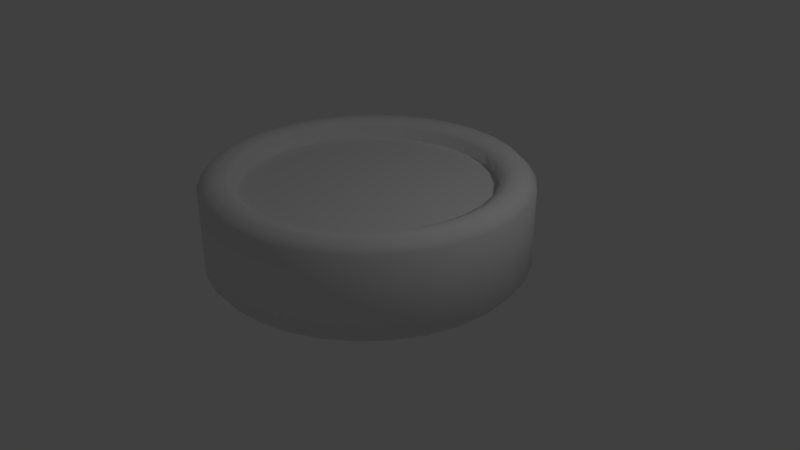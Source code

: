 # Source: urn.blend  (saved by Blender 2.79.0; exported with 4.5.12 LTS)
import bpy
from mathutils import Matrix  # noqa: F401  (used for matrix-valued properties, if any)

bpy.ops.wm.read_factory_settings(use_empty=True)
scene = bpy.context.scene
scene.name = 'Scene'

# ---- collections
col_collection_1 = bpy.data.collections.new('Collection 1'); scene.collection.children.link(col_collection_1)

# ---- materials (node trees are filled in below, after node groups)
mat_material = bpy.data.materials.new('Material')
mat_material.alpha_threshold = 0.0
mat_material.use_transparent_shadow = False
mat_material.roughness = 0.5
mat_material.line_color = (0.0, 0.0, 0.0, 1.0)

# ---- material node trees

# ---- world
world_world = bpy.data.worlds.new('World'); scene.world = world_world
world_world.color = (0.05088, 0.05088, 0.05088)
world_world.use_sun_shadow = False
world_world.sun_shadow_jitter_overblur = 0.0
world_world.cycles.sampling_method = 'MANUAL'

# ---- cameras
cam_camera = bpy.data.cameras.new('Camera')
cam_camera.clip_end = 100.0
cam_camera.lens = 35.0
cam_camera.sensor_width = 32.0
cam_camera.sensor_height = 18.0
cam_camera.ortho_scale = 7.314
cam_camera.dof.focus_distance = 0.0
cam_camera.dof.aperture_fstop = 128.0

# ---- lights
light_lamp = bpy.data.lights.new('Lamp', 'POINT')
light_lamp.transmission_factor = 0.0
light_lamp.cutoff_distance = 30.0
light_lamp.energy = 100.0
light_lamp.shadow_buffer_clip_start = 1.001
light_lamp.shadow_soft_size = 0.1
light_lamp.shadow_maximum_resolution = 0.006
light_lamp.use_absolute_resolution = True

# ---- meshes
me_circle = bpy.data.meshes.new('Circle')
me_circle.from_pydata([(1.127e-07, 1.949, 0.9786), (-0.3802, 1.912, 0.9786), (-0.7459, 1.801, 0.9786), (-1.083, 1.621, 0.9786), (-1.378, 1.378, 0.9786), (-1.621, 1.083, 0.9786), (-1.801, 0.7459, 0.9786), (-1.912, 0.3802, 0.9786), (-1.949, -1.233e-07, 0.9786), (-1.912, -0.3802, 0.9786), (-1.801, -0.7459, 0.9786), (-1.621, -1.083, 0.9786), (-1.378, -1.378, 0.9786), (-1.083, -1.621, 0.9786), (-0.7459, -1.801, 0.9786), (-0.3802, -1.912, 0.9786), (7.478e-07, -1.949, 0.9786), (0.3802, -1.912, 0.9786), (0.7459, -1.801, 0.9786), (1.083, -1.621, 0.9786), (1.378, -1.378, 0.9786), (1.621, -1.083, 0.9786), (1.801, -0.7459, 0.9786), (1.912, -0.3802, 0.9786), (1.949, 1.612e-06, 0.9786), (1.912, 0.3802, 0.9786), (1.801, 0.7459, 0.9786), (1.621, 1.083, 0.9786), (1.378, 1.378, 0.9786), (1.083, 1.621, 0.9786), (0.7459, 1.801, 0.9786), (0.3802, 1.912, 0.9786)], [], [(1, 2, 3, 4, 5, 6, 7, 8, 9, 10, 11, 12, 13, 14, 15, 16, 17, 18, 19, 20, 21, 22, 23, 24, 25, 26, 27, 28, 29, 30, 31, 0)])
_uv = me_circle.uv_layers.new(name='UVMap')
_uv.uv.foreach_set('vector', [0.4508, 0.9999, 0.3542, 0.9807, 0.2632, 0.943, 0.1813, 0.8883, 0.1117, 0.8187, 0.05699, 0.7368, 0.01931, 0.6458, 0.0001002, 0.5492, 9.998e-05, 0.4508, 0.01931, 0.3542, 0.05699, 0.2632, 0.1117, 0.1813, 0.1813, 0.1117, 0.2632, 0.05699, 0.3542, 0.01931, 0.4508, 9.998e-05, 0.5492, 0.0001002, 0.6458, 0.01931, 0.7368, 0.057, 0.8187, 0.1117, 0.8883, 0.1813, 0.943, 0.2632, 0.9807, 0.3542, 0.9999, 0.4508, 0.9999, 0.5492, 0.9807, 0.6458, 0.943, 0.7368, 0.8883, 0.8187, 0.8187, 0.8883, 0.7368, 0.943, 0.6458, 0.9807, 0.5492, 0.9999])
me_circle.use_remesh_preserve_volume = False
me_circle.use_remesh_preserve_attributes = False
me_circle.use_mirror_vertex_groups = False
me_circle.update()
me_cube = bpy.data.meshes.new('Cube')
me_cube.from_pydata([(1.187e-07, 2.0, 0.0), (-0.3902, 1.962, 0.0), (-0.7654, 1.848, 0.0), (-1.111, 1.663, 0.0), (-1.414, 1.414, 0.0), (-1.663, 1.111, 0.0), (-1.848, 0.7654, 0.0), (-1.962, 0.3902, 0.0), (-2.0, -1.34e-07, 0.0), (-1.962, -0.3902, 0.0), (-1.848, -0.7654, 0.0), (-1.663, -1.111, 0.0), (-1.414, -1.414, 0.0), (-1.111, -1.663, 0.0), (-0.7654, -1.848, 0.0), (-0.3902, -1.962, 0.0), (7.704e-07, -2.0, 0.0), (0.3902, -1.962, 0.0), (0.7654, -1.848, 0.0), (1.111, -1.663, 0.0), (1.414, -1.414, 0.0), (1.663, -1.111, 0.0), (1.848, -0.7654, 0.0), (1.962, -0.3902, 0.0), (2.0, 1.646e-06, 0.0), (1.962, 0.3902, 0.0), (1.848, 0.7654, 0.0), (1.663, 1.111, 0.0), (1.414, 1.414, 0.0), (1.111, 1.663, 0.0), (0.7654, 1.848, 0.0), (0.3902, 1.962, 0.0), (1.242e-07, 2.068, 0.09016), (-0.4035, 2.028, 0.09016), (-0.7915, 1.911, 0.09016), (-1.149, 1.72, 0.09016), (-1.462, 1.462, 0.09016), (-1.72, 1.149, 0.09016), (-1.911, 0.7915, 0.09016), (-2.028, 0.4035, 0.09016), (-2.068, -1.488e-07, 0.09016), (-2.028, -0.4035, 0.09016), (-1.911, -0.7915, 0.09016), (-1.72, -1.149, 0.09016), (-1.462, -1.462, 0.09016), (-1.149, -1.72, 0.09016), (-0.7915, -1.911, 0.09016), (-0.4035, -2.028, 0.09016), (7.98e-07, -2.068, 0.09016), (0.4035, -2.028, 0.09016), (0.7915, -1.911, 0.09016), (1.149, -1.72, 0.09016), (1.462, -1.462, 0.09016), (1.72, -1.149, 0.09016), (1.911, -0.7914, 0.09016), (2.028, -0.4035, 0.09016), (2.068, 1.692e-06, 0.09016), (2.028, 0.4035, 0.09016), (1.911, 0.7915, 0.09016), (1.72, 1.149, 0.09016), (1.462, 1.462, 0.09016), (1.149, 1.72, 0.09016), (0.7914, 1.911, 0.09016), (0.4035, 2.028, 0.09016), (1.242e-07, 2.068, 1.087), (-0.4035, 2.028, 1.087), (-0.7915, 1.911, 1.087), (-1.149, 1.72, 1.087), (-1.462, 1.462, 1.087), (-1.72, 1.149, 1.087), (-1.911, 0.7915, 1.087), (-2.028, 0.4035, 1.087), (-2.068, -1.488e-07, 1.087), (-2.028, -0.4035, 1.087), (-1.911, -0.7915, 1.087), (-1.72, -1.149, 1.087), (-1.462, -1.462, 1.087), (-1.149, -1.72, 1.087), (-0.7915, -1.911, 1.087), (-0.4035, -2.028, 1.087), (7.98e-07, -2.068, 1.087), (0.4035, -2.028, 1.087), (0.7915, -1.911, 1.087), (1.149, -1.72, 1.087), (1.462, -1.462, 1.087), (1.72, -1.149, 1.087), (1.911, -0.7914, 1.087), (2.028, -0.4035, 1.087), (2.068, 1.692e-06, 1.087), (2.028, 0.4035, 1.087), (1.911, 0.7915, 1.087), (1.72, 1.149, 1.087), (1.462, 1.462, 1.087), (1.149, 1.72, 1.087), (0.7914, 1.911, 1.087), (0.4035, 2.028, 1.087), (1.17e-07, 1.951, 1.204), (-0.3806, 1.913, 1.204), (-0.7466, 1.802, 1.204), (-1.084, 1.622, 1.204), (-1.38, 1.38, 1.204), (-1.622, 1.084, 1.204), (-1.802, 0.7466, 1.204), (-1.913, 0.3806, 1.204), (-1.951, -1.269e-07, 1.204), (-1.913, -0.3806, 1.204), (-1.802, -0.7466, 1.204), (-1.622, -1.084, 1.204), (-1.38, -1.38, 1.204), (-1.084, -1.622, 1.204), (-0.7466, -1.802, 1.204), (-0.3806, -1.913, 1.204), (7.527e-07, -1.951, 1.204), (0.3806, -1.913, 1.204), (0.7466, -1.802, 1.204), (1.084, -1.622, 1.204), (1.38, -1.38, 1.204), (1.622, -1.084, 1.204), (1.802, -0.7466, 1.204), (1.913, -0.3806, 1.204), (1.951, 1.61e-06, 1.204), (1.913, 0.3806, 1.204), (1.802, 0.7466, 1.204), (1.622, 1.084, 1.204), (1.38, 1.38, 1.204), (1.084, 1.622, 1.204), (0.7466, 1.802, 1.204), (0.3806, 1.913, 1.204), (1.016e-07, 1.767, 1.204), (-0.3447, 1.733, 1.204), (-0.6762, 1.633, 1.204), (-0.9817, 1.469, 1.204), (-1.25, 1.25, 1.204), (-1.469, 0.9817, 1.204), (-1.633, 0.6762, 1.204), (-1.733, 0.3447, 1.204), (-1.767, -8.474e-08, 1.204), (-1.733, -0.3447, 1.204), (-1.633, -0.6762, 1.204), (-1.469, -0.9817, 1.204), (-1.25, -1.25, 1.204), (-0.9817, -1.469, 1.204), (-0.6762, -1.633, 1.204), (-0.3447, -1.733, 1.204), (6.774e-07, -1.767, 1.204), (0.3447, -1.733, 1.204), (0.6762, -1.633, 1.204), (0.9817, -1.469, 1.204), (1.25, -1.25, 1.204), (1.469, -0.9817, 1.204), (1.633, -0.6762, 1.204), (1.733, -0.3447, 1.204), (1.767, 1.488e-06, 1.204), (1.733, 0.3447, 1.204), (1.633, 0.6762, 1.204), (1.469, 0.9817, 1.204), (1.25, 1.25, 1.204), (0.9817, 1.469, 1.204), (0.6762, 1.633, 1.204), (0.3447, 1.733, 1.204), (9.413e-08, 1.617, 1.127), (-0.3154, 1.586, 1.127), (-0.6186, 1.494, 1.127), (-0.8981, 1.344, 1.127), (-1.143, 1.143, 1.127), (-1.344, 0.8981, 1.127), (-1.494, 0.6186, 1.127), (-1.586, 0.3154, 1.127), (-1.617, -5.055e-08, 1.127), (-1.586, -0.3154, 1.127), (-1.494, -0.6186, 1.127), (-1.344, -0.8981, 1.127), (-1.143, -1.143, 1.127), (-0.8981, -1.344, 1.127), (-0.6186, -1.494, 1.127), (-0.3154, -1.586, 1.127), (6.209e-07, -1.617, 1.127), (0.3154, -1.586, 1.127), (0.6186, -1.494, 1.127), (0.8981, -1.344, 1.127), (1.143, -1.143, 1.127), (1.344, -0.8981, 1.127), (1.494, -0.6186, 1.127), (1.586, -0.3154, 1.127), (1.617, 1.388e-06, 1.127), (1.586, 0.3154, 1.127), (1.494, 0.6186, 1.127), (1.344, 0.8981, 1.127), (1.143, 1.143, 1.127), (0.8981, 1.344, 1.127), (0.6186, 1.494, 1.127), (0.3154, 1.586, 1.127), (9.413e-08, 1.617, 0.6924), (-0.3154, 1.586, 0.6924), (-0.6186, 1.494, 0.6924), (-0.8981, 1.344, 0.6924), (-1.143, 1.143, 0.6924), (-1.344, 0.8981, 0.6924), (-1.494, 0.6186, 0.6924), (-1.586, 0.3154, 0.6924), (-1.617, -5.055e-08, 0.6924), (-1.586, -0.3154, 0.6924), (-1.494, -0.6186, 0.6924), (-1.344, -0.8981, 0.6924), (-1.143, -1.143, 0.6924), (-0.8981, -1.344, 0.6924), (-0.6186, -1.494, 0.6924), (-0.3154, -1.586, 0.6924), (6.209e-07, -1.617, 0.6924), (0.3154, -1.586, 0.6924), (0.6186, -1.494, 0.6924), (0.8981, -1.344, 0.6924), (1.143, -1.143, 0.6924), (1.344, -0.8981, 0.6924), (1.494, -0.6186, 0.6924), (1.586, -0.3154, 0.6924), (1.617, 1.388e-06, 0.6924), (1.586, 0.3154, 0.6924), (1.494, 0.6186, 0.6924), (1.344, 0.8981, 0.6924), (1.143, 1.143, 0.6924), (0.8981, 1.344, 0.6924), (0.6186, 1.494, 0.6924), (0.3154, 1.586, 0.6924)], [], [(13, 45, 44, 12), (27, 59, 58, 26), (14, 46, 45, 13), (1, 33, 32, 0), (28, 60, 59, 27), (15, 47, 46, 14), (2, 34, 33, 1), (29, 61, 60, 28), (16, 48, 47, 15), (3, 35, 34, 2), (30, 62, 61, 29), (17, 49, 48, 16), (4, 36, 35, 3), (31, 63, 62, 30), (18, 50, 49, 17), (5, 37, 36, 4), (0, 32, 63, 31), (19, 51, 50, 18), (6, 38, 37, 5), (20, 52, 51, 19), (7, 39, 38, 6), (21, 53, 52, 20), (8, 40, 39, 7), (22, 54, 53, 21), (9, 41, 40, 8), (23, 55, 54, 22), (10, 42, 41, 9), (24, 56, 55, 23), (11, 43, 42, 10), (25, 57, 56, 24), (12, 44, 43, 11), (26, 58, 57, 25), (53, 85, 84, 52), (40, 72, 71, 39), (54, 86, 85, 53), (41, 73, 72, 40), (55, 87, 86, 54), (42, 74, 73, 41), (56, 88, 87, 55), (43, 75, 74, 42), (57, 89, 88, 56), (44, 76, 75, 43), (58, 90, 89, 57), (45, 77, 76, 44), (59, 91, 90, 58), (46, 78, 77, 45), (33, 65, 64, 32), (60, 92, 91, 59), (47, 79, 78, 46), (34, 66, 65, 33), (61, 93, 92, 60), (48, 80, 79, 47), (35, 67, 66, 34), (62, 94, 93, 61), (49, 81, 80, 48), (36, 68, 67, 35), (63, 95, 94, 62), (50, 82, 81, 49), (37, 69, 68, 36), (32, 64, 95, 63), (51, 83, 82, 50), (38, 70, 69, 37), (52, 84, 83, 51), (39, 71, 70, 38), (88, 120, 119, 87), (75, 107, 106, 74), (89, 121, 120, 88), (76, 108, 107, 75), (90, 122, 121, 89), (77, 109, 108, 76), (91, 123, 122, 90), (78, 110, 109, 77), (65, 97, 96, 64), (92, 124, 123, 91), (79, 111, 110, 78), (66, 98, 97, 65), (93, 125, 124, 92), (80, 112, 111, 79), (67, 99, 98, 66), (94, 126, 125, 93), (81, 113, 112, 80), (68, 100, 99, 67), (95, 127, 126, 94), (82, 114, 113, 81), (69, 101, 100, 68), (64, 96, 127, 95), (83, 115, 114, 82), (70, 102, 101, 69), (84, 116, 115, 83), (71, 103, 102, 70), (85, 117, 116, 84), (72, 104, 103, 71), (86, 118, 117, 85), (73, 105, 104, 72), (87, 119, 118, 86), (74, 106, 105, 73), (123, 155, 154, 122), (110, 142, 141, 109), (97, 129, 128, 96), (124, 156, 155, 123), (111, 143, 142, 110), (98, 130, 129, 97), (125, 157, 156, 124), (112, 144, 143, 111), (99, 131, 130, 98), (126, 158, 157, 125), (113, 145, 144, 112), (100, 132, 131, 99), (127, 159, 158, 126), (114, 146, 145, 113), (101, 133, 132, 100), (96, 128, 159, 127), (115, 147, 146, 114), (102, 134, 133, 101), (116, 148, 147, 115), (103, 135, 134, 102), (117, 149, 148, 116), (104, 136, 135, 103), (118, 150, 149, 117), (105, 137, 136, 104), (119, 151, 150, 118), (106, 138, 137, 105), (120, 152, 151, 119), (107, 139, 138, 106), (121, 153, 152, 120), (108, 140, 139, 107), (122, 154, 153, 121), (109, 141, 140, 108), (158, 190, 189, 157), (145, 177, 176, 144), (132, 164, 163, 131), (159, 191, 190, 158), (146, 178, 177, 145), (133, 165, 164, 132), (128, 160, 191, 159), (147, 179, 178, 146), (134, 166, 165, 133), (148, 180, 179, 147), (135, 167, 166, 134), (149, 181, 180, 148), (136, 168, 167, 135), (150, 182, 181, 149), (137, 169, 168, 136), (151, 183, 182, 150), (138, 170, 169, 137), (152, 184, 183, 151), (139, 171, 170, 138), (153, 185, 184, 152), (140, 172, 171, 139), (154, 186, 185, 153), (141, 173, 172, 140), (155, 187, 186, 154), (142, 174, 173, 141), (129, 161, 160, 128), (156, 188, 187, 155), (143, 175, 174, 142), (130, 162, 161, 129), (157, 189, 188, 156), (144, 176, 175, 143), (131, 163, 162, 130), (180, 212, 211, 179), (167, 199, 198, 166), (181, 213, 212, 180), (168, 200, 199, 167), (182, 214, 213, 181), (169, 201, 200, 168), (183, 215, 214, 182), (170, 202, 201, 169), (184, 216, 215, 183), (171, 203, 202, 170), (185, 217, 216, 184), (172, 204, 203, 171), (186, 218, 217, 185), (173, 205, 204, 172), (187, 219, 218, 186), (174, 206, 205, 173), (161, 193, 192, 160), (188, 220, 219, 187), (175, 207, 206, 174), (162, 194, 193, 161), (189, 221, 220, 188), (176, 208, 207, 175), (163, 195, 194, 162), (190, 222, 221, 189), (177, 209, 208, 176), (164, 196, 195, 163), (191, 223, 222, 190), (178, 210, 209, 177), (165, 197, 196, 164), (160, 192, 223, 191), (179, 211, 210, 178), (166, 198, 197, 165)])
me_cube.polygons.foreach_set('use_smooth', [True] * 192)
_uv = me_cube.uv_layers.new(name='UVMap')
_uv.uv.foreach_set('vector', [0.3546, 0.01911, 0.3625, 0.04537, 0.2767, 0.08064, 0.2639, 0.05641, 0.8186, 0.8849, 0.8013, 0.8636, 0.8671, 0.7982, 0.8882, 0.8156, 0.451, 9.978e-05, 0.4536, 0.0274, 0.3625, 0.04537, 0.3546, 0.01911, 0.2634, 0.9393, 0.2764, 0.915, 0.3625, 0.9505, 0.3545, 0.9768, 0.7368, 0.9393, 0.724, 0.9151, 0.8013, 0.8636, 0.8186, 0.8849, 0.5492, 0.000122, 0.5465, 0.02742, 0.4536, 0.0274, 0.451, 9.978e-05, 0.1814, 0.8847, 0.1989, 0.8634, 0.2764, 0.915, 0.2634, 0.9393, 0.646, 0.9768, 0.6381, 0.9505, 0.724, 0.9151, 0.7368, 0.9393, 0.6456, 0.01921, 0.6376, 0.04547, 0.5465, 0.02742, 0.5492, 0.000122, 0.1117, 0.8152, 0.1329, 0.7977, 0.1989, 0.8634, 0.1814, 0.8847, 0.5495, 0.9959, 0.5469, 0.9686, 0.6381, 0.9505, 0.646, 0.9768, 0.7365, 0.05667, 0.7236, 0.08089, 0.6376, 0.04547, 0.6456, 0.01921, 0.05687, 0.7334, 0.08112, 0.7204, 0.1329, 0.7977, 0.1117, 0.8152, 0.4511, 0.9959, 0.4538, 0.9686, 0.5469, 0.9686, 0.5495, 0.9959, 0.8184, 0.1111, 0.801, 0.1323, 0.7236, 0.08089, 0.7365, 0.05667, 0.0192, 0.6424, 0.0455, 0.6345, 0.08112, 0.7204, 0.05687, 0.7334, 0.3545, 0.9768, 0.3625, 0.9505, 0.4538, 0.9686, 0.4511, 0.9959, 0.8881, 0.1805, 0.8669, 0.1979, 0.801, 0.1323, 0.8184, 0.1111, 9.978e-05, 0.546, 0.02742, 0.5434, 0.0455, 0.6345, 0.0192, 0.6424, 0.9429, 0.2621, 0.9187, 0.275, 0.8669, 0.1979, 0.8881, 0.1805, 0.0002973, 0.4477, 0.02758, 0.4505, 0.02742, 0.5434, 9.978e-05, 0.546, 0.9806, 0.3528, 0.9544, 0.3607, 0.9187, 0.275, 0.9429, 0.2621, 0.01975, 0.3515, 0.04593, 0.3596, 0.02758, 0.4505, 0.0002973, 0.4477, 0.9999, 0.4491, 0.9726, 0.4517, 0.9544, 0.3607, 0.9806, 0.3528, 0.05765, 0.261, 0.08173, 0.274, 0.04593, 0.3596, 0.01975, 0.3515, 0.9999, 0.5473, 0.9726, 0.5445, 0.9726, 0.4517, 0.9999, 0.4491, 0.1125, 0.1797, 0.1336, 0.1972, 0.08173, 0.274, 0.05765, 0.261, 0.9807, 0.6435, 0.9545, 0.6355, 0.9726, 0.5445, 0.9999, 0.5473, 0.1821, 0.1106, 0.1994, 0.1319, 0.1336, 0.1972, 0.1125, 0.1797, 0.9429, 0.7342, 0.9188, 0.7211, 0.9545, 0.6355, 0.9807, 0.6435, 0.2639, 0.05641, 0.2767, 0.08064, 0.1994, 0.1319, 0.1821, 0.1106, 0.8882, 0.8156, 0.8671, 0.7982, 0.9188, 0.7211, 0.9429, 0.7342, 0.9544, 0.3607, 0.779, 0.4121, 0.7566, 0.3598, 0.9187, 0.275, 0.04593, 0.3596, 0.2199, 0.4151, 0.2091, 0.4708, 0.02758, 0.4505, 0.9726, 0.4517, 0.7906, 0.4677, 0.779, 0.4121, 0.9544, 0.3607, 0.08173, 0.274, 0.2414, 0.3626, 0.2199, 0.4151, 0.04593, 0.3596, 0.9726, 0.5445, 0.7911, 0.5244, 0.7906, 0.4677, 0.9726, 0.4517, 0.1336, 0.1972, 0.2728, 0.3153, 0.2414, 0.3626, 0.08173, 0.274, 0.9545, 0.6355, 0.7804, 0.5802, 0.7911, 0.5244, 0.9726, 0.5445, 0.1994, 0.1319, 0.313, 0.275, 0.2728, 0.3153, 0.1336, 0.1972, 0.9188, 0.7211, 0.759, 0.6328, 0.7804, 0.5802, 0.9545, 0.6355, 0.2767, 0.08064, 0.3603, 0.2433, 0.313, 0.275, 0.1994, 0.1319, 0.8671, 0.7982, 0.7275, 0.6801, 0.759, 0.6328, 0.9188, 0.7211, 0.3625, 0.04537, 0.413, 0.2213, 0.3603, 0.2433, 0.2767, 0.08064, 0.8013, 0.8636, 0.6874, 0.7205, 0.7275, 0.6801, 0.8671, 0.7982, 0.4536, 0.0274, 0.469, 0.2099, 0.413, 0.2213, 0.3625, 0.04537, 0.2764, 0.915, 0.3645, 0.7541, 0.4177, 0.7755, 0.3625, 0.9505, 0.724, 0.9151, 0.64, 0.7523, 0.6874, 0.7205, 0.8013, 0.8636, 0.5465, 0.02742, 0.5263, 0.2096, 0.469, 0.2099, 0.4536, 0.0274, 0.1989, 0.8634, 0.3166, 0.7228, 0.3645, 0.7541, 0.2764, 0.915, 0.6381, 0.9505, 0.5873, 0.7743, 0.64, 0.7523, 0.724, 0.9151, 0.6376, 0.04547, 0.5825, 0.2203, 0.5263, 0.2096, 0.5465, 0.02742, 0.1329, 0.7977, 0.2757, 0.6828, 0.3166, 0.7228, 0.1989, 0.8634, 0.5469, 0.9686, 0.5312, 0.7858, 0.5873, 0.7743, 0.6381, 0.9505, 0.7236, 0.08089, 0.6356, 0.2417, 0.5825, 0.2203, 0.6376, 0.04547, 0.08112, 0.7204, 0.2435, 0.6357, 0.2757, 0.6828, 0.1329, 0.7977, 0.4538, 0.9686, 0.474, 0.7862, 0.5312, 0.7858, 0.5469, 0.9686, 0.801, 0.1323, 0.6835, 0.2729, 0.6356, 0.2417, 0.7236, 0.08089, 0.0455, 0.6345, 0.2212, 0.5833, 0.2435, 0.6357, 0.08112, 0.7204, 0.3625, 0.9505, 0.4177, 0.7755, 0.474, 0.7862, 0.4538, 0.9686, 0.8669, 0.1979, 0.7243, 0.3128, 0.6835, 0.2729, 0.801, 0.1323, 0.02742, 0.5434, 0.2095, 0.5276, 0.2212, 0.5833, 0.0455, 0.6345, 0.9187, 0.275, 0.7566, 0.3598, 0.7243, 0.3128, 0.8669, 0.1979, 0.02758, 0.4505, 0.2091, 0.4708, 0.2095, 0.5276, 0.02742, 0.5434, 0.7804, 0.5802, 0.7583, 0.5734, 0.7681, 0.5222, 0.7911, 0.5244, 0.313, 0.275, 0.3276, 0.293, 0.2907, 0.3301, 0.2728, 0.3153, 0.759, 0.6328, 0.7386, 0.6218, 0.7583, 0.5734, 0.7804, 0.5802, 0.3603, 0.2433, 0.3712, 0.2639, 0.3276, 0.293, 0.313, 0.275, 0.7275, 0.6801, 0.7097, 0.6653, 0.7386, 0.6218, 0.759, 0.6328, 0.413, 0.2213, 0.4197, 0.2437, 0.3712, 0.2639, 0.3603, 0.2433, 0.6874, 0.7205, 0.6727, 0.7025, 0.7097, 0.6653, 0.7275, 0.6801, 0.469, 0.2099, 0.4713, 0.2332, 0.4197, 0.2437, 0.413, 0.2213, 0.3645, 0.7541, 0.3755, 0.7334, 0.4244, 0.7531, 0.4177, 0.7755, 0.64, 0.7523, 0.6291, 0.7317, 0.6727, 0.7025, 0.6874, 0.7205, 0.5263, 0.2096, 0.524, 0.2328, 0.4713, 0.2332, 0.469, 0.2099, 0.3166, 0.7228, 0.3313, 0.7047, 0.3755, 0.7334, 0.3645, 0.7541, 0.5873, 0.7743, 0.5806, 0.752, 0.6291, 0.7317, 0.64, 0.7523, 0.5825, 0.2203, 0.5758, 0.2427, 0.524, 0.2328, 0.5263, 0.2096, 0.2757, 0.6828, 0.2937, 0.668, 0.3313, 0.7047, 0.3166, 0.7228, 0.5312, 0.7858, 0.529, 0.7625, 0.5806, 0.752, 0.5873, 0.7743, 0.6356, 0.2417, 0.6247, 0.2623, 0.5758, 0.2427, 0.5825, 0.2203, 0.2435, 0.6357, 0.264, 0.6247, 0.2937, 0.668, 0.2757, 0.6828, 0.474, 0.7862, 0.4762, 0.7629, 0.529, 0.7625, 0.5312, 0.7858, 0.6835, 0.2729, 0.6688, 0.291, 0.6247, 0.2623, 0.6356, 0.2417, 0.2212, 0.5833, 0.2434, 0.5765, 0.264, 0.6247, 0.2435, 0.6357, 0.4177, 0.7755, 0.4244, 0.7531, 0.4762, 0.7629, 0.474, 0.7862, 0.7243, 0.3128, 0.7064, 0.3277, 0.6688, 0.291, 0.6835, 0.2729, 0.2095, 0.5276, 0.2326, 0.5253, 0.2434, 0.5765, 0.2212, 0.5833, 0.7566, 0.3598, 0.7362, 0.3708, 0.7064, 0.3277, 0.7243, 0.3128, 0.2091, 0.4708, 0.2322, 0.4731, 0.2326, 0.5253, 0.2095, 0.5276, 0.779, 0.4121, 0.7568, 0.4189, 0.7362, 0.3708, 0.7566, 0.3598, 0.2199, 0.4151, 0.242, 0.4219, 0.2322, 0.4731, 0.2091, 0.4708, 0.7906, 0.4677, 0.7676, 0.47, 0.7568, 0.4189, 0.779, 0.4121, 0.2414, 0.3626, 0.2618, 0.3736, 0.242, 0.4219, 0.2199, 0.4151, 0.7911, 0.5244, 0.7681, 0.5222, 0.7676, 0.47, 0.7906, 0.4677, 0.2728, 0.3153, 0.2907, 0.3301, 0.2618, 0.3736, 0.2414, 0.3626, 0.6727, 0.7025, 0.6567, 0.683, 0.6902, 0.6494, 0.7097, 0.6653, 0.4713, 0.2332, 0.4739, 0.2584, 0.4271, 0.2679, 0.4197, 0.2437, 0.3755, 0.7334, 0.3872, 0.7109, 0.4315, 0.7287, 0.4244, 0.7531, 0.6291, 0.7317, 0.6172, 0.7094, 0.6567, 0.683, 0.6727, 0.7025, 0.524, 0.2328, 0.5217, 0.2581, 0.4739, 0.2584, 0.4713, 0.2332, 0.3313, 0.7047, 0.3472, 0.6849, 0.3872, 0.7109, 0.3755, 0.7334, 0.5806, 0.752, 0.5732, 0.7277, 0.6172, 0.7094, 0.6291, 0.7317, 0.5758, 0.2427, 0.5687, 0.267, 0.5217, 0.2581, 0.524, 0.2328, 0.2937, 0.668, 0.313, 0.6517, 0.3472, 0.6849, 0.3313, 0.7047, 0.529, 0.7625, 0.5264, 0.7372, 0.5732, 0.7277, 0.5806, 0.752, 0.6247, 0.2623, 0.613, 0.2848, 0.5687, 0.267, 0.5758, 0.2427, 0.264, 0.6247, 0.2861, 0.6125, 0.313, 0.6517, 0.2937, 0.668, 0.4762, 0.7629, 0.4785, 0.7376, 0.5264, 0.7372, 0.529, 0.7625, 0.6688, 0.291, 0.653, 0.3108, 0.613, 0.2848, 0.6247, 0.2623, 0.2434, 0.5765, 0.2674, 0.5689, 0.2861, 0.6125, 0.264, 0.6247, 0.4244, 0.7531, 0.4315, 0.7287, 0.4785, 0.7376, 0.4762, 0.7629, 0.7064, 0.3277, 0.6871, 0.3439, 0.653, 0.3108, 0.6688, 0.291, 0.2326, 0.5253, 0.2576, 0.5226, 0.2674, 0.5689, 0.2434, 0.5765, 0.7362, 0.3708, 0.7141, 0.383, 0.6871, 0.3439, 0.7064, 0.3277, 0.2322, 0.4731, 0.2572, 0.4754, 0.2576, 0.5226, 0.2326, 0.5253, 0.7568, 0.4189, 0.7328, 0.4265, 0.7141, 0.383, 0.7362, 0.3708, 0.242, 0.4219, 0.2661, 0.429, 0.2572, 0.4754, 0.2322, 0.4731, 0.7676, 0.47, 0.7426, 0.4727, 0.7328, 0.4265, 0.7568, 0.4189, 0.2618, 0.3736, 0.2839, 0.3854, 0.2661, 0.429, 0.242, 0.4219, 0.7681, 0.5222, 0.7431, 0.5199, 0.7426, 0.4727, 0.7676, 0.47, 0.2907, 0.3301, 0.3101, 0.346, 0.2839, 0.3854, 0.2618, 0.3736, 0.7583, 0.5734, 0.7342, 0.5663, 0.7431, 0.5199, 0.7681, 0.5222, 0.3276, 0.293, 0.3436, 0.3125, 0.3101, 0.346, 0.2907, 0.3301, 0.7386, 0.6218, 0.7164, 0.61, 0.7342, 0.5663, 0.7583, 0.5734, 0.3712, 0.2639, 0.3831, 0.2862, 0.3436, 0.3125, 0.3276, 0.293, 0.7097, 0.6653, 0.6902, 0.6494, 0.7164, 0.61, 0.7386, 0.6218, 0.4197, 0.2437, 0.4271, 0.2679, 0.3831, 0.2862, 0.3712, 0.2639, 0.5264, 0.7372, 0.5239, 0.7143, 0.5663, 0.7057, 0.5732, 0.7277, 0.613, 0.2848, 0.6025, 0.3053, 0.5623, 0.2892, 0.5687, 0.267, 0.2861, 0.6125, 0.3061, 0.6013, 0.3305, 0.6368, 0.313, 0.6517, 0.4785, 0.7376, 0.4805, 0.7146, 0.5239, 0.7143, 0.5264, 0.7372, 0.653, 0.3108, 0.6388, 0.3288, 0.6025, 0.3053, 0.613, 0.2848, 0.2674, 0.5689, 0.2891, 0.5619, 0.3061, 0.6013, 0.2861, 0.6125, 0.4315, 0.7287, 0.4379, 0.7065, 0.4805, 0.7146, 0.4785, 0.7376, 0.6871, 0.3439, 0.6697, 0.3589, 0.6388, 0.3288, 0.653, 0.3108, 0.2576, 0.5226, 0.2803, 0.52, 0.2891, 0.5619, 0.2674, 0.5689, 0.7141, 0.383, 0.6942, 0.3942, 0.6697, 0.3589, 0.6871, 0.3439, 0.2572, 0.4754, 0.2798, 0.4773, 0.2803, 0.52, 0.2576, 0.5226, 0.7328, 0.4265, 0.7111, 0.4335, 0.6942, 0.3942, 0.7141, 0.383, 0.2661, 0.429, 0.2879, 0.4354, 0.2798, 0.4773, 0.2572, 0.4754, 0.7426, 0.4727, 0.72, 0.4753, 0.7111, 0.4335, 0.7328, 0.4265, 0.2839, 0.3854, 0.3041, 0.3959, 0.2879, 0.4354, 0.2661, 0.429, 0.7431, 0.5199, 0.7204, 0.518, 0.72, 0.4753, 0.7426, 0.4727, 0.3101, 0.346, 0.3278, 0.3604, 0.3041, 0.3959, 0.2839, 0.3854, 0.7342, 0.5663, 0.7124, 0.5599, 0.7204, 0.518, 0.7431, 0.5199, 0.3436, 0.3125, 0.3582, 0.3302, 0.3278, 0.3604, 0.3101, 0.346, 0.7164, 0.61, 0.6962, 0.5994, 0.7124, 0.5599, 0.7342, 0.5663, 0.3831, 0.2862, 0.394, 0.3064, 0.3582, 0.3302, 0.3436, 0.3125, 0.6902, 0.6494, 0.6724, 0.635, 0.6962, 0.5994, 0.7164, 0.61, 0.4271, 0.2679, 0.4339, 0.2899, 0.394, 0.3064, 0.3831, 0.2862, 0.6567, 0.683, 0.6421, 0.6653, 0.6724, 0.635, 0.6902, 0.6494, 0.4739, 0.2584, 0.4764, 0.2814, 0.4339, 0.2899, 0.4271, 0.2679, 0.3872, 0.7109, 0.3977, 0.6904, 0.4379, 0.7065, 0.4315, 0.7287, 0.6172, 0.7094, 0.6062, 0.6892, 0.6421, 0.6653, 0.6567, 0.683, 0.5217, 0.2581, 0.5197, 0.2811, 0.4764, 0.2814, 0.4739, 0.2584, 0.3472, 0.6849, 0.3614, 0.6669, 0.3977, 0.6904, 0.3872, 0.7109, 0.5732, 0.7277, 0.5663, 0.7057, 0.6062, 0.6892, 0.6172, 0.7094, 0.5687, 0.267, 0.5623, 0.2892, 0.5197, 0.2811, 0.5217, 0.2581, 0.313, 0.6517, 0.3305, 0.6368, 0.3614, 0.6669, 0.3472, 0.6849, 0.6942, 0.3942, 0.6485, 0.4194, 0.6297, 0.3925, 0.6697, 0.3589, 0.2798, 0.4773, 0.3313, 0.4822, 0.3318, 0.5146, 0.2803, 0.52, 0.7111, 0.4335, 0.6617, 0.4491, 0.6485, 0.4194, 0.6942, 0.3942, 0.2879, 0.4354, 0.3373, 0.4505, 0.3313, 0.4822, 0.2798, 0.4773, 0.72, 0.4753, 0.6686, 0.4807, 0.6617, 0.4491, 0.7111, 0.4335, 0.3041, 0.3959, 0.3496, 0.4206, 0.3373, 0.4505, 0.2879, 0.4354, 0.7204, 0.518, 0.669, 0.513, 0.6686, 0.4807, 0.72, 0.4753, 0.3278, 0.3604, 0.3676, 0.3936, 0.3496, 0.4206, 0.3041, 0.3959, 0.7124, 0.5599, 0.6629, 0.5448, 0.669, 0.513, 0.7204, 0.518, 0.3582, 0.3302, 0.3908, 0.3708, 0.3676, 0.3936, 0.3278, 0.3604, 0.6962, 0.5994, 0.6506, 0.5748, 0.6629, 0.5448, 0.7124, 0.5599, 0.394, 0.3064, 0.4182, 0.3528, 0.3908, 0.3708, 0.3582, 0.3302, 0.6724, 0.635, 0.6326, 0.6018, 0.6506, 0.5748, 0.6962, 0.5994, 0.4339, 0.2899, 0.4488, 0.3404, 0.4182, 0.3528, 0.394, 0.3064, 0.6421, 0.6653, 0.6094, 0.6247, 0.6326, 0.6018, 0.6724, 0.635, 0.4764, 0.2814, 0.4814, 0.3339, 0.4488, 0.3404, 0.4339, 0.2899, 0.3977, 0.6904, 0.4221, 0.6438, 0.4529, 0.656, 0.4379, 0.7065, 0.6062, 0.6892, 0.582, 0.6428, 0.6094, 0.6247, 0.6421, 0.6653, 0.5197, 0.2811, 0.5147, 0.3336, 0.4814, 0.3339, 0.4764, 0.2814, 0.3614, 0.6669, 0.3943, 0.626, 0.4221, 0.6438, 0.3977, 0.6904, 0.5663, 0.7057, 0.5514, 0.6553, 0.582, 0.6428, 0.6062, 0.6892, 0.5623, 0.2892, 0.5473, 0.3396, 0.5147, 0.3336, 0.5197, 0.2811, 0.3305, 0.6368, 0.3706, 0.6032, 0.3943, 0.626, 0.3614, 0.6669, 0.5239, 0.7143, 0.5188, 0.6617, 0.5514, 0.6553, 0.5663, 0.7057, 0.6025, 0.3053, 0.5781, 0.3518, 0.5473, 0.3396, 0.5623, 0.2892, 0.3061, 0.6013, 0.3518, 0.5763, 0.3706, 0.6032, 0.3305, 0.6368, 0.4805, 0.7146, 0.4856, 0.662, 0.5188, 0.6617, 0.5239, 0.7143, 0.6388, 0.3288, 0.6059, 0.3697, 0.5781, 0.3518, 0.6025, 0.3053, 0.2891, 0.5619, 0.3387, 0.5464, 0.3518, 0.5763, 0.3061, 0.6013, 0.4379, 0.7065, 0.4529, 0.656, 0.4856, 0.662, 0.4805, 0.7146, 0.6697, 0.3589, 0.6297, 0.3925, 0.6059, 0.3697, 0.6388, 0.3288, 0.2803, 0.52, 0.3318, 0.5146, 0.3387, 0.5464, 0.2891, 0.5619])
me_cube.materials.append(mat_material)
me_cube.use_remesh_preserve_volume = False
me_cube.use_remesh_preserve_attributes = False
me_cube.use_mirror_vertex_groups = False
me_cube.update()

# ---- objects
ob_circle = bpy.data.objects.new('Circle', me_circle)
ob_cube = bpy.data.objects.new('Cube', me_cube)
ob_lamp = bpy.data.objects.new('Lamp', light_lamp)
ob_camera = bpy.data.objects.new('Camera', cam_camera)

# ---- transforms, parenting, visibility, modifiers, constraints
ob_circle.location = (0.0, 0.0, 0.0)
ob_circle.lineart.crease_threshold = 0.0
ob_cube.location = (0.0, 0.0, 0.0)
ob_cube.lock_rotations_4d = False
ob_cube.empty_display_type = 'ARROWS'
ob_cube.lineart.crease_threshold = 0.0
ob_lamp.location = (4.076, 1.005, 5.904)
ob_lamp.rotation_euler = (0.6503, 0.05522, 1.866)
ob_lamp.lock_rotations_4d = False
ob_lamp.empty_display_type = 'ARROWS'
ob_lamp.color = (0.0, 0.0, 0.0, 0.0)
ob_lamp.lineart.crease_threshold = 0.0
ob_camera.location = (7.481, -6.508, 5.344)
ob_camera.rotation_euler = (1.109, 0.0, 0.8149)
ob_camera.lock_rotations_4d = False
ob_camera.empty_display_type = 'ARROWS'
ob_camera.color = (0.0, 0.0, 0.0, 0.0)
ob_camera.display_type = 'WIRE'
ob_camera.lineart.crease_threshold = 0.0

# ---- collection membership
col_collection_1.objects.link(ob_circle)
col_collection_1.objects.link(ob_cube)
col_collection_1.objects.link(ob_lamp)
col_collection_1.objects.link(ob_camera)

# ---- scene / render settings (as saved in the file)
scene.camera = ob_camera
scene.frame_start = 1; scene.frame_end = 250; scene.frame_set(1)
scene.render.engine = 'BLENDER_EEVEE_NEXT'
scene.render.resolution_percentage = 50
scene.render.dither_intensity = 0.0
scene.cycles.use_denoising = False
scene.cycles.samples = 128
scene.cycles.sampling_pattern = 'TABULATED_SOBOL'
scene.cycles.use_adaptive_sampling = False
scene.cycles.use_light_tree = False
scene.cycles.blur_glossy = 0.0
scene.cycles.sample_clamp_indirect = 0.0
scene.view_settings.view_transform = 'Standard'
bpy.context.view_layer.update()
